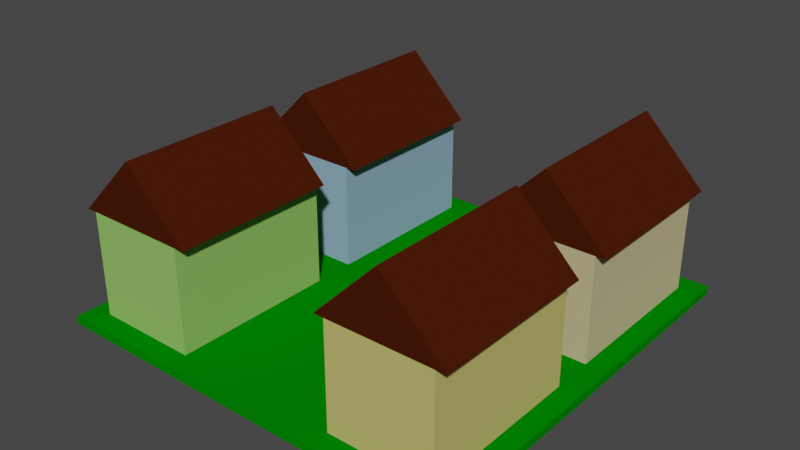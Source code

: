 # Source: lowerclass2.blend  (saved by Blender 2.82.7; exported with 4.5.12 LTS)
import bpy
from mathutils import Matrix  # noqa: F401  (used for matrix-valued properties, if any)

bpy.ops.wm.read_factory_settings(use_empty=True)
scene = bpy.context.scene
scene.name = 'Scene'

# ---- collections
col_collection = bpy.data.collections.new('Collection'); scene.collection.children.link(col_collection)
col_house1 = bpy.data.collections.new('House1'); scene.collection.children.link(col_house1)
col_house2 = bpy.data.collections.new('House2'); scene.collection.children.link(col_house2)
col_house3 = bpy.data.collections.new('House3'); scene.collection.children.link(col_house3)
col_house4 = bpy.data.collections.new('House4'); scene.collection.children.link(col_house4)

# ---- materials (node trees are filled in below, after node groups)
mat_material = bpy.data.materials.new('Material')
mat_material.alpha_threshold = 0.0
mat_material.use_transparent_shadow = False
mat_material.diffuse_color = (0.0, 0.2203, 7.861e-05, 1.0)
mat_material.line_color = (0.0, 0.0, 0.0, 1.0)
mat_material_003 = bpy.data.materials.new('Material.003')
mat_material_003.use_transparent_shadow = False
mat_material_003.diffuse_color = (0.06125, 0.01096, 0.002125, 1.0)
mat_material_001 = bpy.data.materials.new('Material.001')
mat_material_001.use_transparent_shadow = False
mat_material_001.diffuse_color = (0.2596, 0.4292, 0.5489, 1.0)
mat_material_002 = bpy.data.materials.new('Material.002')
mat_material_002.use_transparent_shadow = False
mat_material_002.diffuse_color = (0.06125, 0.01096, 0.002125, 1.0)
mat_material_006 = bpy.data.materials.new('Material.006')
mat_material_006.use_transparent_shadow = False
mat_material_006.diffuse_color = (0.2714, 0.5489, 0.1245, 1.0)
mat_material_005 = bpy.data.materials.new('Material.005')
mat_material_005.use_transparent_shadow = False
mat_material_005.diffuse_color = (0.5489, 0.5037, 0.1542, 1.0)
mat_material_004 = bpy.data.materials.new('Material.004')
mat_material_004.use_transparent_shadow = False
mat_material_004.diffuse_color = (0.5489, 0.4861, 0.2626, 1.0)

# ---- material node trees

# ---- world
world_world = bpy.data.worlds.new('World'); scene.world = world_world
world_world.use_nodes = True; world_world.node_tree.nodes.clear()
_N = world_world.node_tree.nodes; _L = world_world.node_tree.links
n0 = _N.new('ShaderNodeOutputWorld'); n0.name = 'World Output'; n0.location = (300, 300)
n1 = _N.new('ShaderNodeBackground'); n1.name = 'Background'; n1.location = (10, 300)
n1.inputs[0].default_value = (0.05088, 0.05088, 0.05088, 1.0)
_L.new(n1.outputs[0], n0.inputs[0])
n0.is_active_output = True
world_world.color = (0.05088, 0.05088, 0.05088)
world_world.use_sun_shadow = False
world_world.sun_shadow_jitter_overblur = 0.0

# ---- meshes
me_cube = bpy.data.meshes.new('Cube')
me_cube.from_pydata([(1.0, 1.0, 1.0), (1.0, 1.0, -1.0), (1.0, -1.0, 1.0), (1.0, -1.0, -1.0), (-1.0, 1.0, 1.0), (-1.0, 1.0, -1.0), (-1.0, -1.0, 1.0), (-1.0, -1.0, -1.0)], [], [(0, 4, 6, 2), (3, 2, 6, 7), (7, 6, 4, 5), (5, 1, 3, 7), (1, 0, 2, 3), (5, 4, 0, 1)])
_uv = me_cube.uv_layers.new(name='UVMap')
_uv.uv.foreach_set('vector', [0.625, 0.5, 0.875, 0.5, 0.875, 0.75, 0.625, 0.75, 0.375, 0.75, 0.625, 0.75, 0.625, 1.0, 0.375, 1.0, 0.375, 0.0, 0.625, 0.0, 0.625, 0.25, 0.375, 0.25, 0.125, 0.5, 0.375, 0.5, 0.375, 0.75, 0.125, 0.75, 0.375, 0.5, 0.625, 0.5, 0.625, 0.75, 0.375, 0.75, 0.375, 0.25, 0.625, 0.25, 0.625, 0.5, 0.375, 0.5])
me_cube.materials.append(mat_material)
me_cube.use_remesh_preserve_volume = False
me_cube.use_remesh_preserve_attributes = False
me_cube.use_mirror_vertex_groups = False
me_cube.update()
me_cube_010 = bpy.data.meshes.new('Cube.010')
me_cube_010.from_pydata([(-1.0, -1.0, -1.0), (-1.0, -1.0, 1.0), (-1.0, 1.0, -1.0), (1.0, -1.0, -1.0), (1.0, -1.0, 1.0), (1.0, 1.0, -1.0), (-1.0, 0.9972, -1.0), (-1.0, -1.0, 0.9972), (1.0, 0.9972, -1.0), (1.0, -1.0, 0.9972)], [], [(2, 1, 4, 5), (8, 9, 3), (9, 4, 1, 7), (6, 8, 3, 0), (3, 9, 7, 0), (0, 7, 6), (2, 5, 8, 6), (6, 7, 9, 8), (8, 5, 4, 9), (7, 1, 2, 6)])
_uv = me_cube_010.uv_layers.new(name='UVMap')
_uv.uv.foreach_set('vector', [0.375, 0.25, 0.625, 0.0, 0.625, 0.75, 0.375, 0.5, 0.375, 0.5004, 0.6246, 0.75, 0.375, 0.75, 0.6246, 0.75, 0.625, 0.75, 0.625, 1.0, 0.6246, 1.0, 0.125, 0.5004, 0.375, 0.5004, 0.375, 0.75, 0.125, 0.75, 0.375, 0.75, 0.6246, 0.75, 0.6246, 1.0, 0.375, 1.0, 0.375, 0.0, 0.6246, 0.0, 0.375, 0.2496, 0.125, 0.5, 0.375, 0.5, 0.375, 0.5004, 0.125, 0.5004, 0.375, 0.2496, 0.6246, 0.0, 0.6246, 0.75, 0.375, 0.5004, 0.375, 0.5004, 0.375, 0.5, 0.625, 0.75, 0.6246, 0.75, 0.6246, 0.0, 0.625, 0.0, 0.375, 0.25, 0.375, 0.2496])
me_cube_010.materials.append(mat_material_003)
me_cube_010.use_remesh_fix_poles = True
me_cube_010.use_remesh_preserve_attributes = False
me_cube_010.use_mirror_vertex_groups = False
me_cube_010.update()
me_cube_008 = bpy.data.meshes.new('Cube.008')
me_cube_008.from_pydata([(-1.0, -1.0, -1.0), (-1.0, -1.0, 1.0), (-1.0, 1.0, -1.0), (-1.0, 1.0, 1.0), (1.0, -1.0, -1.0), (1.0, -1.0, 1.0), (1.0, 1.0, -1.0), (1.0, 1.0, 1.0)], [], [(0, 1, 3, 2), (2, 3, 7, 6), (6, 7, 5, 4), (4, 5, 1, 0), (2, 6, 4, 0), (7, 3, 1, 5)])
_uv = me_cube_008.uv_layers.new(name='UVMap')
_uv.uv.foreach_set('vector', [0.375, 0.0, 0.625, 0.0, 0.625, 0.25, 0.375, 0.25, 0.375, 0.25, 0.625, 0.25, 0.625, 0.5, 0.375, 0.5, 0.375, 0.5, 0.625, 0.5, 0.625, 0.75, 0.375, 0.75, 0.375, 0.75, 0.625, 0.75, 0.625, 1.0, 0.375, 1.0, 0.125, 0.5, 0.375, 0.5, 0.375, 0.75, 0.125, 0.75, 0.625, 0.5, 0.875, 0.5, 0.875, 0.75, 0.625, 0.75])
me_cube_008.materials.append(mat_material_001)
me_cube_008.use_remesh_fix_poles = True
me_cube_008.use_remesh_preserve_attributes = False
me_cube_008.use_mirror_vertex_groups = False
me_cube_008.update()
me_cube_001 = bpy.data.meshes.new('Cube.001')
me_cube_001.from_pydata([(-1.0, -1.0, -1.0), (-1.0, -1.0, 1.0), (-1.0, 1.0, -1.0), (1.0, -1.0, -1.0), (1.0, -1.0, 1.0), (1.0, 1.0, -1.0), (-1.0, 0.9972, -1.0), (-1.0, -1.0, 0.9972), (1.0, 0.9972, -1.0), (1.0, -1.0, 0.9972)], [], [(2, 1, 4, 5), (8, 9, 3), (9, 4, 1, 7), (6, 8, 3, 0), (3, 9, 7, 0), (0, 7, 6), (2, 5, 8, 6), (6, 7, 9, 8), (8, 5, 4, 9), (7, 1, 2, 6)])
_uv = me_cube_001.uv_layers.new(name='UVMap')
_uv.uv.foreach_set('vector', [0.375, 0.25, 0.625, 0.0, 0.625, 0.75, 0.375, 0.5, 0.375, 0.5004, 0.6246, 0.75, 0.375, 0.75, 0.6246, 0.75, 0.625, 0.75, 0.625, 1.0, 0.6246, 1.0, 0.125, 0.5004, 0.375, 0.5004, 0.375, 0.75, 0.125, 0.75, 0.375, 0.75, 0.6246, 0.75, 0.6246, 1.0, 0.375, 1.0, 0.375, 0.0, 0.6246, 0.0, 0.375, 0.2496, 0.125, 0.5, 0.375, 0.5, 0.375, 0.5004, 0.125, 0.5004, 0.375, 0.2496, 0.6246, 0.0, 0.6246, 0.75, 0.375, 0.5004, 0.375, 0.5004, 0.375, 0.5, 0.625, 0.75, 0.6246, 0.75, 0.6246, 0.0, 0.625, 0.0, 0.375, 0.25, 0.375, 0.2496])
me_cube_001.materials.append(mat_material_002)
me_cube_001.use_remesh_fix_poles = True
me_cube_001.use_remesh_preserve_attributes = False
me_cube_001.use_mirror_vertex_groups = False
me_cube_001.update()
me_cube_011 = bpy.data.meshes.new('Cube.011')
me_cube_011.from_pydata([(-1.0, -1.0, -1.0), (-1.0, -1.0, 1.0), (-1.0, 1.0, -1.0), (1.0, -1.0, -1.0), (1.0, -1.0, 1.0), (1.0, 1.0, -1.0), (-1.0, 0.9972, -1.0), (-1.0, -1.0, 0.9972), (1.0, 0.9972, -1.0), (1.0, -1.0, 0.9972)], [], [(2, 1, 4, 5), (8, 9, 3), (9, 4, 1, 7), (6, 8, 3, 0), (3, 9, 7, 0), (0, 7, 6), (2, 5, 8, 6), (6, 7, 9, 8), (8, 5, 4, 9), (7, 1, 2, 6)])
_uv = me_cube_011.uv_layers.new(name='UVMap')
_uv.uv.foreach_set('vector', [0.375, 0.25, 0.625, 0.0, 0.625, 0.75, 0.375, 0.5, 0.375, 0.5004, 0.6246, 0.75, 0.375, 0.75, 0.6246, 0.75, 0.625, 0.75, 0.625, 1.0, 0.6246, 1.0, 0.125, 0.5004, 0.375, 0.5004, 0.375, 0.75, 0.125, 0.75, 0.375, 0.75, 0.6246, 0.75, 0.6246, 1.0, 0.375, 1.0, 0.375, 0.0, 0.6246, 0.0, 0.375, 0.2496, 0.125, 0.5, 0.375, 0.5, 0.375, 0.5004, 0.125, 0.5004, 0.375, 0.2496, 0.6246, 0.0, 0.6246, 0.75, 0.375, 0.5004, 0.375, 0.5004, 0.375, 0.5, 0.625, 0.75, 0.6246, 0.75, 0.6246, 0.0, 0.625, 0.0, 0.375, 0.25, 0.375, 0.2496])
me_cube_011.materials.append(mat_material_003)
me_cube_011.use_remesh_fix_poles = True
me_cube_011.use_remesh_preserve_attributes = False
me_cube_011.use_mirror_vertex_groups = False
me_cube_011.update()
me_cube_012 = bpy.data.meshes.new('Cube.012')
me_cube_012.from_pydata([(-1.0, -1.0, -1.0), (-1.0, -1.0, 1.0), (-1.0, 1.0, -1.0), (-1.0, 1.0, 1.0), (1.0, -1.0, -1.0), (1.0, -1.0, 1.0), (1.0, 1.0, -1.0), (1.0, 1.0, 1.0)], [], [(0, 1, 3, 2), (2, 3, 7, 6), (6, 7, 5, 4), (4, 5, 1, 0), (2, 6, 4, 0), (7, 3, 1, 5)])
_uv = me_cube_012.uv_layers.new(name='UVMap')
_uv.uv.foreach_set('vector', [0.375, 0.0, 0.625, 0.0, 0.625, 0.25, 0.375, 0.25, 0.375, 0.25, 0.625, 0.25, 0.625, 0.5, 0.375, 0.5, 0.375, 0.5, 0.625, 0.5, 0.625, 0.75, 0.375, 0.75, 0.375, 0.75, 0.625, 0.75, 0.625, 1.0, 0.375, 1.0, 0.125, 0.5, 0.375, 0.5, 0.375, 0.75, 0.125, 0.75, 0.625, 0.5, 0.875, 0.5, 0.875, 0.75, 0.625, 0.75])
me_cube_012.materials.append(mat_material_006)
me_cube_012.use_remesh_fix_poles = True
me_cube_012.use_remesh_preserve_attributes = False
me_cube_012.use_mirror_vertex_groups = False
me_cube_012.update()
me_cube_013 = bpy.data.meshes.new('Cube.013')
me_cube_013.from_pydata([(-1.0, -1.0, -1.0), (-1.0, -1.0, 1.0), (-1.0, 1.0, -1.0), (1.0, -1.0, -1.0), (1.0, -1.0, 1.0), (1.0, 1.0, -1.0), (-1.0, 0.9972, -1.0), (-1.0, -1.0, 0.9972), (1.0, 0.9972, -1.0), (1.0, -1.0, 0.9972)], [], [(2, 1, 4, 5), (8, 9, 3), (9, 4, 1, 7), (6, 8, 3, 0), (3, 9, 7, 0), (0, 7, 6), (2, 5, 8, 6), (6, 7, 9, 8), (8, 5, 4, 9), (7, 1, 2, 6)])
_uv = me_cube_013.uv_layers.new(name='UVMap')
_uv.uv.foreach_set('vector', [0.375, 0.25, 0.625, 0.0, 0.625, 0.75, 0.375, 0.5, 0.375, 0.5004, 0.6246, 0.75, 0.375, 0.75, 0.6246, 0.75, 0.625, 0.75, 0.625, 1.0, 0.6246, 1.0, 0.125, 0.5004, 0.375, 0.5004, 0.375, 0.75, 0.125, 0.75, 0.375, 0.75, 0.6246, 0.75, 0.6246, 1.0, 0.375, 1.0, 0.375, 0.0, 0.6246, 0.0, 0.375, 0.2496, 0.125, 0.5, 0.375, 0.5, 0.375, 0.5004, 0.125, 0.5004, 0.375, 0.2496, 0.6246, 0.0, 0.6246, 0.75, 0.375, 0.5004, 0.375, 0.5004, 0.375, 0.5, 0.625, 0.75, 0.6246, 0.75, 0.6246, 0.0, 0.625, 0.0, 0.375, 0.25, 0.375, 0.2496])
me_cube_013.materials.append(mat_material_002)
me_cube_013.use_remesh_fix_poles = True
me_cube_013.use_remesh_preserve_attributes = False
me_cube_013.use_mirror_vertex_groups = False
me_cube_013.update()
me_cube_014 = bpy.data.meshes.new('Cube.014')
me_cube_014.from_pydata([(-1.0, -1.0, -1.0), (-1.0, -1.0, 1.0), (-1.0, 1.0, -1.0), (1.0, -1.0, -1.0), (1.0, -1.0, 1.0), (1.0, 1.0, -1.0), (-1.0, 0.9972, -1.0), (-1.0, -1.0, 0.9972), (1.0, 0.9972, -1.0), (1.0, -1.0, 0.9972)], [], [(2, 1, 4, 5), (8, 9, 3), (9, 4, 1, 7), (6, 8, 3, 0), (3, 9, 7, 0), (0, 7, 6), (2, 5, 8, 6), (6, 7, 9, 8), (8, 5, 4, 9), (7, 1, 2, 6)])
_uv = me_cube_014.uv_layers.new(name='UVMap')
_uv.uv.foreach_set('vector', [0.375, 0.25, 0.625, 0.0, 0.625, 0.75, 0.375, 0.5, 0.375, 0.5004, 0.6246, 0.75, 0.375, 0.75, 0.6246, 0.75, 0.625, 0.75, 0.625, 1.0, 0.6246, 1.0, 0.125, 0.5004, 0.375, 0.5004, 0.375, 0.75, 0.125, 0.75, 0.375, 0.75, 0.6246, 0.75, 0.6246, 1.0, 0.375, 1.0, 0.375, 0.0, 0.6246, 0.0, 0.375, 0.2496, 0.125, 0.5, 0.375, 0.5, 0.375, 0.5004, 0.125, 0.5004, 0.375, 0.2496, 0.6246, 0.0, 0.6246, 0.75, 0.375, 0.5004, 0.375, 0.5004, 0.375, 0.5, 0.625, 0.75, 0.6246, 0.75, 0.6246, 0.0, 0.625, 0.0, 0.375, 0.25, 0.375, 0.2496])
me_cube_014.materials.append(mat_material_003)
me_cube_014.use_remesh_fix_poles = True
me_cube_014.use_remesh_preserve_attributes = False
me_cube_014.use_mirror_vertex_groups = False
me_cube_014.update()
me_cube_015 = bpy.data.meshes.new('Cube.015')
me_cube_015.from_pydata([(-1.0, -1.0, -1.0), (-1.0, -1.0, 1.0), (-1.0, 1.0, -1.0), (-1.0, 1.0, 1.0), (1.0, -1.0, -1.0), (1.0, -1.0, 1.0), (1.0, 1.0, -1.0), (1.0, 1.0, 1.0)], [], [(0, 1, 3, 2), (2, 3, 7, 6), (6, 7, 5, 4), (4, 5, 1, 0), (2, 6, 4, 0), (7, 3, 1, 5)])
_uv = me_cube_015.uv_layers.new(name='UVMap')
_uv.uv.foreach_set('vector', [0.375, 0.0, 0.625, 0.0, 0.625, 0.25, 0.375, 0.25, 0.375, 0.25, 0.625, 0.25, 0.625, 0.5, 0.375, 0.5, 0.375, 0.5, 0.625, 0.5, 0.625, 0.75, 0.375, 0.75, 0.375, 0.75, 0.625, 0.75, 0.625, 1.0, 0.375, 1.0, 0.125, 0.5, 0.375, 0.5, 0.375, 0.75, 0.125, 0.75, 0.625, 0.5, 0.875, 0.5, 0.875, 0.75, 0.625, 0.75])
me_cube_015.materials.append(mat_material_005)
me_cube_015.use_remesh_fix_poles = True
me_cube_015.use_remesh_preserve_attributes = False
me_cube_015.use_mirror_vertex_groups = False
me_cube_015.update()
me_cube_016 = bpy.data.meshes.new('Cube.016')
me_cube_016.from_pydata([(-1.0, -1.0, -1.0), (-1.0, -1.0, 1.0), (-1.0, 1.0, -1.0), (1.0, -1.0, -1.0), (1.0, -1.0, 1.0), (1.0, 1.0, -1.0), (-1.0, 0.9972, -1.0), (-1.0, -1.0, 0.9972), (1.0, 0.9972, -1.0), (1.0, -1.0, 0.9972)], [], [(2, 1, 4, 5), (8, 9, 3), (9, 4, 1, 7), (6, 8, 3, 0), (3, 9, 7, 0), (0, 7, 6), (2, 5, 8, 6), (6, 7, 9, 8), (8, 5, 4, 9), (7, 1, 2, 6)])
_uv = me_cube_016.uv_layers.new(name='UVMap')
_uv.uv.foreach_set('vector', [0.375, 0.25, 0.625, 0.0, 0.625, 0.75, 0.375, 0.5, 0.375, 0.5004, 0.6246, 0.75, 0.375, 0.75, 0.6246, 0.75, 0.625, 0.75, 0.625, 1.0, 0.6246, 1.0, 0.125, 0.5004, 0.375, 0.5004, 0.375, 0.75, 0.125, 0.75, 0.375, 0.75, 0.6246, 0.75, 0.6246, 1.0, 0.375, 1.0, 0.375, 0.0, 0.6246, 0.0, 0.375, 0.2496, 0.125, 0.5, 0.375, 0.5, 0.375, 0.5004, 0.125, 0.5004, 0.375, 0.2496, 0.6246, 0.0, 0.6246, 0.75, 0.375, 0.5004, 0.375, 0.5004, 0.375, 0.5, 0.625, 0.75, 0.6246, 0.75, 0.6246, 0.0, 0.625, 0.0, 0.375, 0.25, 0.375, 0.2496])
me_cube_016.materials.append(mat_material_002)
me_cube_016.use_remesh_fix_poles = True
me_cube_016.use_remesh_preserve_attributes = False
me_cube_016.use_mirror_vertex_groups = False
me_cube_016.update()
me_cube_021 = bpy.data.meshes.new('Cube.021')
me_cube_021.from_pydata([(-1.0, -1.0, -1.0), (-1.0, -1.0, 1.0), (-1.0, 1.0, -1.0), (-1.0, 1.0, 1.0), (1.0, -1.0, -1.0), (1.0, -1.0, 1.0), (1.0, 1.0, -1.0), (1.0, 1.0, 1.0)], [], [(0, 1, 3, 2), (2, 3, 7, 6), (6, 7, 5, 4), (4, 5, 1, 0), (2, 6, 4, 0), (7, 3, 1, 5)])
_uv = me_cube_021.uv_layers.new(name='UVMap')
_uv.uv.foreach_set('vector', [0.375, 0.0, 0.625, 0.0, 0.625, 0.25, 0.375, 0.25, 0.375, 0.25, 0.625, 0.25, 0.625, 0.5, 0.375, 0.5, 0.375, 0.5, 0.625, 0.5, 0.625, 0.75, 0.375, 0.75, 0.375, 0.75, 0.625, 0.75, 0.625, 1.0, 0.375, 1.0, 0.125, 0.5, 0.375, 0.5, 0.375, 0.75, 0.125, 0.75, 0.625, 0.5, 0.875, 0.5, 0.875, 0.75, 0.625, 0.75])
me_cube_021.materials.append(mat_material_004)
me_cube_021.use_remesh_fix_poles = True
me_cube_021.use_remesh_preserve_attributes = False
me_cube_021.use_mirror_vertex_groups = False
me_cube_021.update()
me_cube_017 = bpy.data.meshes.new('Cube.017')
me_cube_017.from_pydata([(-1.0, -1.0, -1.0), (-1.0, -1.0, 1.0), (-1.0, 1.0, -1.0), (1.0, -1.0, -1.0), (1.0, -1.0, 1.0), (1.0, 1.0, -1.0), (-1.0, 0.9972, -1.0), (-1.0, -1.0, 0.9972), (1.0, 0.9972, -1.0), (1.0, -1.0, 0.9972)], [], [(2, 1, 4, 5), (8, 9, 3), (9, 4, 1, 7), (6, 8, 3, 0), (3, 9, 7, 0), (0, 7, 6), (2, 5, 8, 6), (6, 7, 9, 8), (8, 5, 4, 9), (7, 1, 2, 6)])
_uv = me_cube_017.uv_layers.new(name='UVMap')
_uv.uv.foreach_set('vector', [0.375, 0.25, 0.625, 0.0, 0.625, 0.75, 0.375, 0.5, 0.375, 0.5004, 0.6246, 0.75, 0.375, 0.75, 0.6246, 0.75, 0.625, 0.75, 0.625, 1.0, 0.6246, 1.0, 0.125, 0.5004, 0.375, 0.5004, 0.375, 0.75, 0.125, 0.75, 0.375, 0.75, 0.6246, 0.75, 0.6246, 1.0, 0.375, 1.0, 0.375, 0.0, 0.6246, 0.0, 0.375, 0.2496, 0.125, 0.5, 0.375, 0.5, 0.375, 0.5004, 0.125, 0.5004, 0.375, 0.2496, 0.6246, 0.0, 0.6246, 0.75, 0.375, 0.5004, 0.375, 0.5004, 0.375, 0.5, 0.625, 0.75, 0.6246, 0.75, 0.6246, 0.0, 0.625, 0.0, 0.375, 0.25, 0.375, 0.2496])
me_cube_017.materials.append(mat_material_003)
me_cube_017.use_remesh_fix_poles = True
me_cube_017.use_remesh_preserve_attributes = False
me_cube_017.use_mirror_vertex_groups = False
me_cube_017.update()
me_cube_022 = bpy.data.meshes.new('Cube.022')
me_cube_022.from_pydata([(-1.0, -1.0, -1.0), (-1.0, -1.0, 1.0), (-1.0, 1.0, -1.0), (1.0, -1.0, -1.0), (1.0, -1.0, 1.0), (1.0, 1.0, -1.0), (-1.0, 0.9972, -1.0), (-1.0, -1.0, 0.9972), (1.0, 0.9972, -1.0), (1.0, -1.0, 0.9972)], [], [(2, 1, 4, 5), (8, 9, 3), (9, 4, 1, 7), (6, 8, 3, 0), (3, 9, 7, 0), (0, 7, 6), (2, 5, 8, 6), (6, 7, 9, 8), (8, 5, 4, 9), (7, 1, 2, 6)])
_uv = me_cube_022.uv_layers.new(name='UVMap')
_uv.uv.foreach_set('vector', [0.375, 0.25, 0.625, 0.0, 0.625, 0.75, 0.375, 0.5, 0.375, 0.5004, 0.6246, 0.75, 0.375, 0.75, 0.6246, 0.75, 0.625, 0.75, 0.625, 1.0, 0.6246, 1.0, 0.125, 0.5004, 0.375, 0.5004, 0.375, 0.75, 0.125, 0.75, 0.375, 0.75, 0.6246, 0.75, 0.6246, 1.0, 0.375, 1.0, 0.375, 0.0, 0.6246, 0.0, 0.375, 0.2496, 0.125, 0.5, 0.375, 0.5, 0.375, 0.5004, 0.125, 0.5004, 0.375, 0.2496, 0.6246, 0.0, 0.6246, 0.75, 0.375, 0.5004, 0.375, 0.5004, 0.375, 0.5, 0.625, 0.75, 0.6246, 0.75, 0.6246, 0.0, 0.625, 0.0, 0.375, 0.25, 0.375, 0.2496])
me_cube_022.materials.append(mat_material_002)
me_cube_022.use_remesh_fix_poles = True
me_cube_022.use_remesh_preserve_attributes = False
me_cube_022.use_mirror_vertex_groups = False
me_cube_022.update()

# ---- objects
ob_cube = bpy.data.objects.new('Cube', me_cube)
ob_roof1_003 = bpy.data.objects.new('Roof1.003', me_cube_010)
ob_body_003 = bpy.data.objects.new('Body.003', me_cube_008)
ob_roof2_003 = bpy.data.objects.new('Roof2.003', me_cube_001)
ob_roof1_001 = bpy.data.objects.new('Roof1.001', me_cube_011)
ob_body_001 = bpy.data.objects.new('Body.001', me_cube_012)
ob_roof2_001 = bpy.data.objects.new('Roof2.001', me_cube_013)
ob_roof1_002 = bpy.data.objects.new('Roof1.002', me_cube_014)
ob_body_002 = bpy.data.objects.new('Body.002', me_cube_015)
ob_roof2_002 = bpy.data.objects.new('Roof2.002', me_cube_016)
ob_body = bpy.data.objects.new('Body', me_cube_021)
ob_roof1 = bpy.data.objects.new('Roof1', me_cube_017)
ob_roof2 = bpy.data.objects.new('Roof2', me_cube_022)

# ---- transforms, parenting, visibility, modifiers, constraints
ob_cube.location = (0.5, 0.5, 0.01)
ob_cube.rotation_euler = (0.0, -0.0, -1.571)
ob_cube.scale = (0.5, 0.5, 0.01)
ob_cube.lock_rotations_4d = False
ob_cube.empty_display_type = 'ARROWS'
ob_cube.lineart.crease_threshold = 0.0
ob_roof1_003.location = (0.1, 0.75, 0.345)
ob_roof1_003.rotation_euler = (0.0, -0.0, -4.712)
ob_roof1_003.scale = (0.2004, 0.075, 0.075)
ob_roof1_003.lineart.crease_threshold = 0.0
ob_body_003.location = (0.175, 0.75, 0.145)
ob_body_003.rotation_euler = (0.0, -0.0, -1.571)
ob_body_003.scale = (0.2004, 0.125, 0.125)
ob_body_003.lineart.crease_threshold = 0.0
ob_roof2_003.location = (0.25, 0.75, 0.345)
ob_roof2_003.rotation_euler = (0.0, -0.0, -1.571)
ob_roof2_003.scale = (0.2004, 0.075, 0.075)
ob_roof2_003.lineart.crease_threshold = 0.0
ob_roof1_001.location = (0.1, 0.25, 0.345)
ob_roof1_001.rotation_euler = (0.0, -0.0, -4.712)
ob_roof1_001.scale = (0.2004, 0.075, 0.075)
ob_roof1_001.lineart.crease_threshold = 0.0
ob_body_001.location = (0.175, 0.25, 0.145)
ob_body_001.rotation_euler = (0.0, -0.0, -1.571)
ob_body_001.scale = (0.2004, 0.125, 0.125)
ob_body_001.lineart.crease_threshold = 0.0
ob_roof2_001.location = (0.25, 0.25, 0.345)
ob_roof2_001.rotation_euler = (0.0, -0.0, -1.571)
ob_roof2_001.scale = (0.2004, 0.075, 0.075)
ob_roof2_001.lineart.crease_threshold = 0.0
ob_roof1_002.location = (0.75, 0.25, 0.345)
ob_roof1_002.rotation_euler = (0.0, -0.0, -4.712)
ob_roof1_002.scale = (0.2004, 0.075, 0.075)
ob_roof1_002.lineart.crease_threshold = 0.0
ob_body_002.location = (0.825, 0.25, 0.145)
ob_body_002.rotation_euler = (0.0, -0.0, -1.571)
ob_body_002.scale = (0.2004, 0.125, 0.125)
ob_body_002.lineart.crease_threshold = 0.0
ob_roof2_002.location = (0.9, 0.25, 0.345)
ob_roof2_002.rotation_euler = (0.0, -0.0, -1.571)
ob_roof2_002.scale = (0.2004, 0.075, 0.075)
ob_roof2_002.lineart.crease_threshold = 0.0
ob_body.location = (0.825, 0.75, 0.145)
ob_body.rotation_euler = (0.0, -0.0, -1.571)
ob_body.scale = (0.2004, 0.125, 0.125)
ob_body.lineart.crease_threshold = 0.0
ob_roof1.location = (0.75, 0.75, 0.345)
ob_roof1.rotation_euler = (0.0, -0.0, -4.712)
ob_roof1.scale = (0.2004, 0.075, 0.075)
ob_roof1.lineart.crease_threshold = 0.0
ob_roof2.location = (0.9, 0.75, 0.345)
ob_roof2.rotation_euler = (0.0, -0.0, -1.571)
ob_roof2.scale = (0.2004, 0.075, 0.075)
ob_roof2.lineart.crease_threshold = 0.0

# ---- collection membership
col_collection.objects.link(ob_cube)
col_house1.objects.link(ob_roof1_003)
col_house1.objects.link(ob_body_003)
col_house1.objects.link(ob_roof2_003)
col_house2.objects.link(ob_roof1_001)
col_house2.objects.link(ob_body_001)
col_house2.objects.link(ob_roof2_001)
col_house3.objects.link(ob_roof1_002)
col_house3.objects.link(ob_body_002)
col_house3.objects.link(ob_roof2_002)
col_house4.objects.link(ob_body)
col_house4.objects.link(ob_roof1)
col_house4.objects.link(ob_roof2)

# ---- scene / render settings (as saved in the file)
scene.frame_start = 1; scene.frame_end = 250; scene.frame_set(1)
scene.render.engine = 'BLENDER_EEVEE_NEXT'
scene.cycles.use_denoising = False
scene.cycles.samples = 128
scene.cycles.sampling_pattern = 'TABULATED_SOBOL'
scene.cycles.use_adaptive_sampling = False
scene.cycles.use_light_tree = False
scene.view_settings.view_transform = 'Filmic'
bpy.context.view_layer.update()

# ---- added for rendering (the .blend has no active camera and no usable light): camera, sun
cam_auto = bpy.data.cameras.new('AutoCamera')
cam_auto.lens = 50.0
cam_auto.sensor_width = 36.0
cam_auto.clip_end = 1000.0
ob_auto_camera = bpy.data.objects.new('AutoCamera', cam_auto)
scene.collection.objects.link(ob_auto_camera)
ob_auto_camera.location = (1.86495, -1.13794, 1.30196)
ob_auto_camera.rotation_euler = (1.09748, -7.21219e-08, 0.694738)
scene.camera = ob_auto_camera
light_auto_sun = bpy.data.lights.new('AutoSun', 'SUN')
light_auto_sun.energy = 3.0
light_auto_sun.angle = 0.0523599
ob_auto_sun = bpy.data.objects.new('AutoSun', light_auto_sun)
scene.collection.objects.link(ob_auto_sun)
ob_auto_sun.rotation_euler = (0.872665, 0.174533, 0.523599)
bpy.context.view_layer.update()
